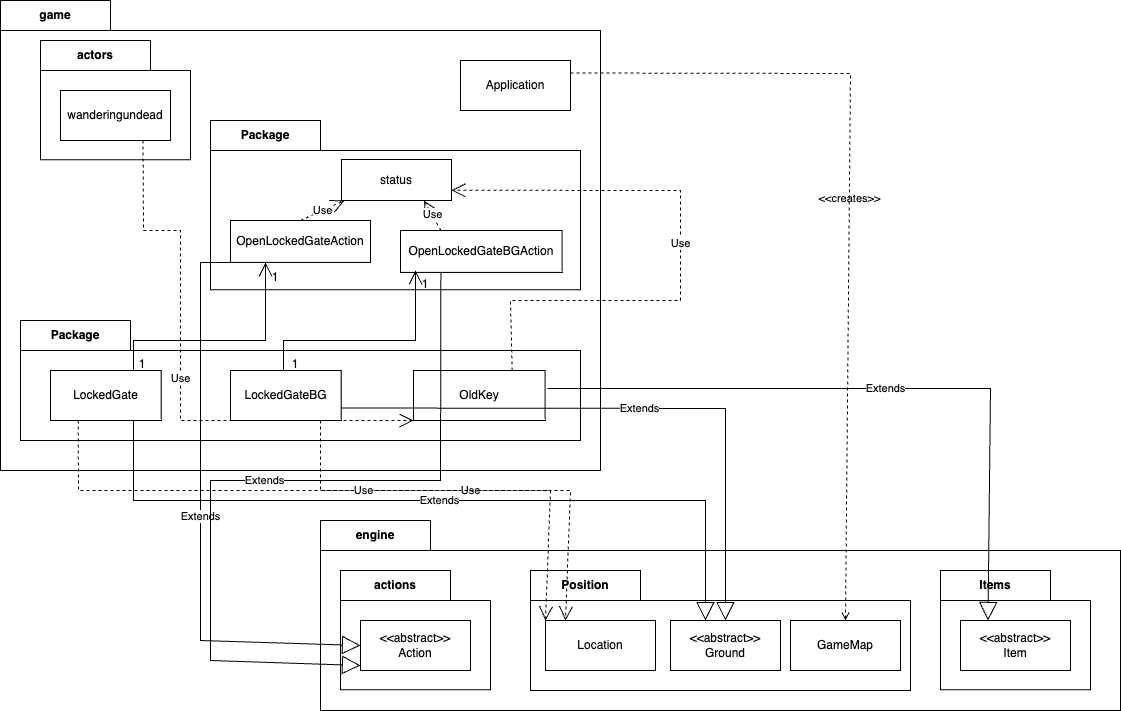

The diagram above was exported from draw.io. Its source (the exported page's mxGraphModel, read from the mxfile embedded in the PNG):
<mxGraphModel dx="1266" dy="693" grid="1" gridSize="10" guides="1" tooltips="1" connect="1" arrows="1" fold="1" page="1" pageScale="1" pageWidth="1169" pageHeight="827" math="0" shadow="0">
  <root>
    <mxCell id="0" />
    <mxCell id="1" parent="0" />
    <mxCell id="t4Qoc3lHxn34A6SiLqUu-1" value="game" style="shape=folder;fontStyle=1;tabWidth=110;tabHeight=30;tabPosition=left;html=1;boundedLbl=1;labelInHeader=1;container=1;collapsible=0;whiteSpace=wrap;" parent="1" vertex="1">
      <mxGeometry x="40" y="40" width="600" height="470" as="geometry" />
    </mxCell>
    <mxCell id="t4Qoc3lHxn34A6SiLqUu-2" value="Text" style="html=1;strokeColor=none;resizeWidth=1;resizeHeight=1;fillColor=none;part=1;connectable=0;allowArrows=0;deletable=0;whiteSpace=wrap;" parent="t4Qoc3lHxn34A6SiLqUu-1" vertex="1">
      <mxGeometry width="600" height="329" relative="1" as="geometry">
        <mxPoint y="30" as="offset" />
      </mxGeometry>
    </mxCell>
    <mxCell id="t4Qoc3lHxn34A6SiLqUu-15" value="actors" style="shape=folder;fontStyle=1;tabWidth=110;tabHeight=30;tabPosition=left;html=1;boundedLbl=1;labelInHeader=1;container=1;collapsible=0;whiteSpace=wrap;" parent="t4Qoc3lHxn34A6SiLqUu-1" vertex="1">
      <mxGeometry x="40" y="40" width="150" height="119.29" as="geometry" />
    </mxCell>
    <mxCell id="t4Qoc3lHxn34A6SiLqUu-16" value="Text" style="html=1;strokeColor=none;resizeWidth=1;resizeHeight=1;fillColor=none;part=1;connectable=0;allowArrows=0;deletable=0;whiteSpace=wrap;" parent="t4Qoc3lHxn34A6SiLqUu-15" vertex="1">
      <mxGeometry width="150" height="83.503" relative="1" as="geometry">
        <mxPoint y="30" as="offset" />
      </mxGeometry>
    </mxCell>
    <mxCell id="t4Qoc3lHxn34A6SiLqUu-26" value="wanderingundead" style="html=1;whiteSpace=wrap;" parent="t4Qoc3lHxn34A6SiLqUu-15" vertex="1">
      <mxGeometry x="20" y="50" width="110" height="50" as="geometry" />
    </mxCell>
    <mxCell id="t4Qoc3lHxn34A6SiLqUu-11" value="Package" style="shape=folder;fontStyle=1;tabWidth=110;tabHeight=30;tabPosition=left;html=1;boundedLbl=1;labelInHeader=1;container=1;collapsible=0;whiteSpace=wrap;" parent="t4Qoc3lHxn34A6SiLqUu-1" vertex="1">
      <mxGeometry x="210" y="120" width="370" height="169.29000000000002" as="geometry" />
    </mxCell>
    <mxCell id="t4Qoc3lHxn34A6SiLqUu-12" value="" style="html=1;strokeColor=none;resizeWidth=1;resizeHeight=1;fillColor=none;part=1;connectable=0;allowArrows=0;deletable=0;whiteSpace=wrap;" parent="t4Qoc3lHxn34A6SiLqUu-11" vertex="1">
      <mxGeometry width="370" height="118.503" relative="1" as="geometry">
        <mxPoint y="30" as="offset" />
      </mxGeometry>
    </mxCell>
    <mxCell id="t4Qoc3lHxn34A6SiLqUu-22" value="OpenLockedGateBGAction" style="html=1;whiteSpace=wrap;" parent="t4Qoc3lHxn34A6SiLqUu-11" vertex="1">
      <mxGeometry x="190" y="110" width="161.58" height="41.91" as="geometry" />
    </mxCell>
    <mxCell id="t4Qoc3lHxn34A6SiLqUu-21" value="OpenLockedGateAction" style="html=1;whiteSpace=wrap;" parent="t4Qoc3lHxn34A6SiLqUu-11" vertex="1">
      <mxGeometry x="20" y="100" width="140" height="41.91" as="geometry" />
    </mxCell>
    <mxCell id="t4Qoc3lHxn34A6SiLqUu-46" value="status" style="html=1;whiteSpace=wrap;" parent="t4Qoc3lHxn34A6SiLqUu-11" vertex="1">
      <mxGeometry x="131" y="39" width="110" height="41" as="geometry" />
    </mxCell>
    <mxCell id="t4Qoc3lHxn34A6SiLqUu-47" value="Use" style="endArrow=open;endSize=12;dashed=1;html=1;rounded=0;exitX=0.25;exitY=0;exitDx=0;exitDy=0;entryX=0.75;entryY=1;entryDx=0;entryDy=0;" parent="t4Qoc3lHxn34A6SiLqUu-11" source="t4Qoc3lHxn34A6SiLqUu-22" target="t4Qoc3lHxn34A6SiLqUu-46" edge="1">
      <mxGeometry x="0.0251" width="160" relative="1" as="geometry">
        <mxPoint x="250" y="240" as="sourcePoint" />
        <mxPoint x="410" y="240" as="targetPoint" />
        <mxPoint as="offset" />
      </mxGeometry>
    </mxCell>
    <mxCell id="t4Qoc3lHxn34A6SiLqUu-53" value="1" style="text;html=1;strokeColor=none;fillColor=none;align=center;verticalAlign=middle;whiteSpace=wrap;rounded=0;" parent="t4Qoc3lHxn34A6SiLqUu-11" vertex="1">
      <mxGeometry x="50" y="151.90999999999997" width="30" height="10" as="geometry" />
    </mxCell>
    <mxCell id="t4Qoc3lHxn34A6SiLqUu-55" value="1" style="text;html=1;strokeColor=none;fillColor=none;align=center;verticalAlign=middle;whiteSpace=wrap;rounded=0;" parent="t4Qoc3lHxn34A6SiLqUu-11" vertex="1">
      <mxGeometry x="200" y="159.29000000000002" width="30" height="10" as="geometry" />
    </mxCell>
    <mxCell id="t4Qoc3lHxn34A6SiLqUu-19" value="Package" style="shape=folder;fontStyle=1;tabWidth=110;tabHeight=30;tabPosition=left;html=1;boundedLbl=1;labelInHeader=1;container=1;collapsible=0;whiteSpace=wrap;" parent="t4Qoc3lHxn34A6SiLqUu-1" vertex="1">
      <mxGeometry x="20" y="320" width="560" height="120" as="geometry" />
    </mxCell>
    <mxCell id="t4Qoc3lHxn34A6SiLqUu-20" value="Text" style="html=1;strokeColor=none;resizeWidth=1;resizeHeight=1;fillColor=none;part=1;connectable=0;allowArrows=0;deletable=0;whiteSpace=wrap;" parent="t4Qoc3lHxn34A6SiLqUu-19" vertex="1">
      <mxGeometry width="560" height="83.99999999999999" relative="1" as="geometry">
        <mxPoint y="30" as="offset" />
      </mxGeometry>
    </mxCell>
    <mxCell id="t4Qoc3lHxn34A6SiLqUu-33" value="OldKey" style="html=1;whiteSpace=wrap;" parent="t4Qoc3lHxn34A6SiLqUu-19" vertex="1">
      <mxGeometry x="393" y="50" width="131.58" height="50" as="geometry" />
    </mxCell>
    <mxCell id="t4Qoc3lHxn34A6SiLqUu-23" value="LockedGate" style="html=1;whiteSpace=wrap;" parent="t4Qoc3lHxn34A6SiLqUu-19" vertex="1">
      <mxGeometry x="30" y="50" width="110.67" height="50" as="geometry" />
    </mxCell>
    <mxCell id="t4Qoc3lHxn34A6SiLqUu-34" value="LockedGateBG" style="html=1;whiteSpace=wrap;" parent="t4Qoc3lHxn34A6SiLqUu-19" vertex="1">
      <mxGeometry x="210" y="50" width="110.67" height="50" as="geometry" />
    </mxCell>
    <mxCell id="t4Qoc3lHxn34A6SiLqUu-52" value="1" style="text;html=1;strokeColor=none;fillColor=none;align=center;verticalAlign=middle;whiteSpace=wrap;rounded=0;" parent="t4Qoc3lHxn34A6SiLqUu-19" vertex="1">
      <mxGeometry x="106.66999999999999" y="39" width="30" height="10" as="geometry" />
    </mxCell>
    <mxCell id="t4Qoc3lHxn34A6SiLqUu-54" value="1" style="text;html=1;strokeColor=none;fillColor=none;align=center;verticalAlign=middle;whiteSpace=wrap;rounded=0;" parent="t4Qoc3lHxn34A6SiLqUu-19" vertex="1">
      <mxGeometry x="260" y="39" width="30" height="10" as="geometry" />
    </mxCell>
    <mxCell id="t4Qoc3lHxn34A6SiLqUu-32" value="Application" style="html=1;whiteSpace=wrap;" parent="t4Qoc3lHxn34A6SiLqUu-1" vertex="1">
      <mxGeometry x="460" y="60" width="110" height="50" as="geometry" />
    </mxCell>
    <mxCell id="t4Qoc3lHxn34A6SiLqUu-44" value="" style="endArrow=open;endFill=1;endSize=12;html=1;rounded=0;exitX=0.75;exitY=0;exitDx=0;exitDy=0;entryX=0.25;entryY=1;entryDx=0;entryDy=0;" parent="t4Qoc3lHxn34A6SiLqUu-1" source="t4Qoc3lHxn34A6SiLqUu-23" target="t4Qoc3lHxn34A6SiLqUu-21" edge="1">
      <mxGeometry width="160" relative="1" as="geometry">
        <mxPoint x="460" y="360" as="sourcePoint" />
        <mxPoint x="620" y="360" as="targetPoint" />
        <Array as="points">
          <mxPoint x="133" y="340" />
          <mxPoint x="190" y="340" />
          <mxPoint x="265" y="340" />
        </Array>
      </mxGeometry>
    </mxCell>
    <mxCell id="t4Qoc3lHxn34A6SiLqUu-43" value="Use" style="endArrow=open;endSize=12;dashed=1;html=1;rounded=0;exitX=0.75;exitY=1;exitDx=0;exitDy=0;entryX=0;entryY=1;entryDx=0;entryDy=0;" parent="t4Qoc3lHxn34A6SiLqUu-1" source="t4Qoc3lHxn34A6SiLqUu-26" target="t4Qoc3lHxn34A6SiLqUu-33" edge="1">
      <mxGeometry width="160" relative="1" as="geometry">
        <mxPoint x="460" y="360" as="sourcePoint" />
        <mxPoint x="410" y="410" as="targetPoint" />
        <Array as="points">
          <mxPoint x="143" y="230" />
          <mxPoint x="180" y="230" />
          <mxPoint x="180" y="420" />
        </Array>
      </mxGeometry>
    </mxCell>
    <mxCell id="t4Qoc3lHxn34A6SiLqUu-49" value="Use" style="endArrow=open;endSize=12;dashed=1;html=1;rounded=0;exitX=0.75;exitY=0;exitDx=0;exitDy=0;entryX=1;entryY=0.75;entryDx=0;entryDy=0;" parent="t4Qoc3lHxn34A6SiLqUu-1" source="t4Qoc3lHxn34A6SiLqUu-33" target="t4Qoc3lHxn34A6SiLqUu-46" edge="1">
      <mxGeometry x="0.0251" width="160" relative="1" as="geometry">
        <mxPoint x="450" y="240" as="sourcePoint" />
        <mxPoint x="434" y="210" as="targetPoint" />
        <mxPoint as="offset" />
        <Array as="points">
          <mxPoint x="510" y="300" />
          <mxPoint x="680" y="300" />
          <mxPoint x="680" y="190" />
        </Array>
      </mxGeometry>
    </mxCell>
    <mxCell id="t4Qoc3lHxn34A6SiLqUu-3" value="engine" style="shape=folder;fontStyle=1;tabWidth=110;tabHeight=30;tabPosition=left;html=1;boundedLbl=1;labelInHeader=1;container=1;collapsible=0;whiteSpace=wrap;" parent="1" vertex="1">
      <mxGeometry x="360" y="560" width="800" height="190" as="geometry" />
    </mxCell>
    <mxCell id="t4Qoc3lHxn34A6SiLqUu-4" value="Text" style="html=1;strokeColor=none;resizeWidth=1;resizeHeight=1;fillColor=none;part=1;connectable=0;allowArrows=0;deletable=0;whiteSpace=wrap;" parent="t4Qoc3lHxn34A6SiLqUu-3" vertex="1">
      <mxGeometry width="800" height="133" relative="1" as="geometry">
        <mxPoint y="30" as="offset" />
      </mxGeometry>
    </mxCell>
    <mxCell id="t4Qoc3lHxn34A6SiLqUu-5" value="actions" style="shape=folder;fontStyle=1;tabWidth=110;tabHeight=30;tabPosition=left;html=1;boundedLbl=1;labelInHeader=1;container=1;collapsible=0;whiteSpace=wrap;" parent="t4Qoc3lHxn34A6SiLqUu-3" vertex="1">
      <mxGeometry x="20" y="50" width="150" height="119.29" as="geometry" />
    </mxCell>
    <mxCell id="t4Qoc3lHxn34A6SiLqUu-6" value="Text" style="html=1;strokeColor=none;resizeWidth=1;resizeHeight=1;fillColor=none;part=1;connectable=0;allowArrows=0;deletable=0;whiteSpace=wrap;" parent="t4Qoc3lHxn34A6SiLqUu-5" vertex="1">
      <mxGeometry width="150" height="83.503" relative="1" as="geometry">
        <mxPoint y="30" as="offset" />
      </mxGeometry>
    </mxCell>
    <mxCell id="t4Qoc3lHxn34A6SiLqUu-27" value="&amp;lt;&amp;lt;abstract&amp;gt;&amp;gt;&lt;br&gt;Action" style="html=1;whiteSpace=wrap;" parent="t4Qoc3lHxn34A6SiLqUu-5" vertex="1">
      <mxGeometry x="20" y="50" width="110" height="50" as="geometry" />
    </mxCell>
    <mxCell id="t4Qoc3lHxn34A6SiLqUu-9" value="Items" style="shape=folder;fontStyle=1;tabWidth=110;tabHeight=30;tabPosition=left;html=1;boundedLbl=1;labelInHeader=1;container=1;collapsible=0;whiteSpace=wrap;" parent="t4Qoc3lHxn34A6SiLqUu-3" vertex="1">
      <mxGeometry x="620" y="50" width="150" height="119.29" as="geometry" />
    </mxCell>
    <mxCell id="t4Qoc3lHxn34A6SiLqUu-10" value="Text" style="html=1;strokeColor=none;resizeWidth=1;resizeHeight=1;fillColor=none;part=1;connectable=0;allowArrows=0;deletable=0;whiteSpace=wrap;" parent="t4Qoc3lHxn34A6SiLqUu-9" vertex="1">
      <mxGeometry width="150" height="83.503" relative="1" as="geometry">
        <mxPoint y="30" as="offset" />
      </mxGeometry>
    </mxCell>
    <mxCell id="t4Qoc3lHxn34A6SiLqUu-31" value="&amp;lt;&amp;lt;abstract&amp;gt;&amp;gt;&lt;br&gt;Item" style="html=1;whiteSpace=wrap;" parent="t4Qoc3lHxn34A6SiLqUu-9" vertex="1">
      <mxGeometry x="20" y="50" width="110" height="50" as="geometry" />
    </mxCell>
    <mxCell id="t4Qoc3lHxn34A6SiLqUu-7" value="Position" style="shape=folder;fontStyle=1;tabWidth=110;tabHeight=30;tabPosition=left;html=1;boundedLbl=1;labelInHeader=1;container=1;collapsible=0;whiteSpace=wrap;" parent="t4Qoc3lHxn34A6SiLqUu-3" vertex="1">
      <mxGeometry x="210" y="50" width="380" height="120" as="geometry" />
    </mxCell>
    <mxCell id="t4Qoc3lHxn34A6SiLqUu-8" value="Text" style="html=1;strokeColor=none;resizeWidth=1;resizeHeight=1;fillColor=none;part=1;connectable=0;allowArrows=0;deletable=0;whiteSpace=wrap;" parent="t4Qoc3lHxn34A6SiLqUu-7" vertex="1">
      <mxGeometry width="380" height="83.99999999999999" relative="1" as="geometry">
        <mxPoint y="30" as="offset" />
      </mxGeometry>
    </mxCell>
    <mxCell id="t4Qoc3lHxn34A6SiLqUu-28" value="Location" style="html=1;whiteSpace=wrap;" parent="t4Qoc3lHxn34A6SiLqUu-7" vertex="1">
      <mxGeometry x="15" y="50" width="110" height="50" as="geometry" />
    </mxCell>
    <mxCell id="t4Qoc3lHxn34A6SiLqUu-29" value="&amp;lt;&amp;lt;abstract&amp;gt;&amp;gt;&lt;br&gt;Ground" style="html=1;whiteSpace=wrap;" parent="t4Qoc3lHxn34A6SiLqUu-7" vertex="1">
      <mxGeometry x="140" y="50" width="110" height="50" as="geometry" />
    </mxCell>
    <mxCell id="t4Qoc3lHxn34A6SiLqUu-30" value="GameMap" style="html=1;whiteSpace=wrap;" parent="t4Qoc3lHxn34A6SiLqUu-7" vertex="1">
      <mxGeometry x="260" y="50" width="110" height="50" as="geometry" />
    </mxCell>
    <mxCell id="t4Qoc3lHxn34A6SiLqUu-35" value="&amp;lt;&amp;lt;creates&amp;gt;&amp;gt;" style="endArrow=open;html=1;rounded=0;align=center;verticalAlign=bottom;dashed=1;endFill=0;labelBackgroundColor=none;entryX=0.5;entryY=0;entryDx=0;entryDy=0;exitX=1;exitY=0.25;exitDx=0;exitDy=0;" parent="1" source="t4Qoc3lHxn34A6SiLqUu-32" target="t4Qoc3lHxn34A6SiLqUu-30" edge="1">
      <mxGeometry relative="1" as="geometry">
        <mxPoint x="550" y="400" as="sourcePoint" />
        <mxPoint x="710" y="400" as="targetPoint" />
        <Array as="points">
          <mxPoint x="890" y="113" />
        </Array>
      </mxGeometry>
    </mxCell>
    <mxCell id="t4Qoc3lHxn34A6SiLqUu-36" value="" style="resizable=0;html=1;align=center;verticalAlign=top;labelBackgroundColor=none;" parent="t4Qoc3lHxn34A6SiLqUu-35" connectable="0" vertex="1">
      <mxGeometry relative="1" as="geometry" />
    </mxCell>
    <mxCell id="t4Qoc3lHxn34A6SiLqUu-38" value="Extends" style="endArrow=block;endSize=16;endFill=0;html=1;rounded=0;exitX=1;exitY=0.75;exitDx=0;exitDy=0;entryX=0.5;entryY=0;entryDx=0;entryDy=0;" parent="1" source="t4Qoc3lHxn34A6SiLqUu-34" target="t4Qoc3lHxn34A6SiLqUu-29" edge="1">
      <mxGeometry width="160" relative="1" as="geometry">
        <mxPoint x="550" y="400" as="sourcePoint" />
        <mxPoint x="710" y="400" as="targetPoint" />
        <Array as="points">
          <mxPoint x="765" y="448" />
        </Array>
      </mxGeometry>
    </mxCell>
    <mxCell id="t4Qoc3lHxn34A6SiLqUu-39" value="Extends" style="endArrow=block;endSize=16;endFill=0;html=1;rounded=0;exitX=0.75;exitY=1;exitDx=0;exitDy=0;entryX=0.5;entryY=0;entryDx=0;entryDy=0;" parent="1" source="t4Qoc3lHxn34A6SiLqUu-23" edge="1">
      <mxGeometry width="160" relative="1" as="geometry">
        <mxPoint x="361" y="448" as="sourcePoint" />
        <mxPoint x="745" y="660" as="targetPoint" />
        <Array as="points">
          <mxPoint x="173" y="540" />
          <mxPoint x="745" y="540" />
        </Array>
      </mxGeometry>
    </mxCell>
    <mxCell id="t4Qoc3lHxn34A6SiLqUu-40" value="Extends" style="endArrow=block;endSize=16;endFill=0;html=1;rounded=0;exitX=1;exitY=0.75;exitDx=0;exitDy=0;entryX=0.25;entryY=0;entryDx=0;entryDy=0;" parent="1" target="t4Qoc3lHxn34A6SiLqUu-31" edge="1">
      <mxGeometry width="160" relative="1" as="geometry">
        <mxPoint x="587" y="428" as="sourcePoint" />
        <mxPoint x="971" y="640" as="targetPoint" />
        <Array as="points">
          <mxPoint x="1030" y="428" />
        </Array>
      </mxGeometry>
    </mxCell>
    <mxCell id="t4Qoc3lHxn34A6SiLqUu-41" value="Extends" style="endArrow=block;endSize=16;endFill=0;html=1;rounded=0;exitX=0;exitY=1;exitDx=0;exitDy=0;entryX=0;entryY=0.5;entryDx=0;entryDy=0;" parent="1" source="t4Qoc3lHxn34A6SiLqUu-21" target="t4Qoc3lHxn34A6SiLqUu-27" edge="1">
      <mxGeometry width="160" relative="1" as="geometry">
        <mxPoint x="597" y="438" as="sourcePoint" />
        <mxPoint x="1038" y="670" as="targetPoint" />
        <Array as="points">
          <mxPoint x="240" y="302" />
          <mxPoint x="240" y="490" />
          <mxPoint x="240" y="680" />
        </Array>
      </mxGeometry>
    </mxCell>
    <mxCell id="t4Qoc3lHxn34A6SiLqUu-42" value="Extends" style="endArrow=block;endSize=16;endFill=0;html=1;rounded=0;exitX=0.25;exitY=1;exitDx=0;exitDy=0;entryX=0;entryY=0.5;entryDx=0;entryDy=0;" parent="1" source="t4Qoc3lHxn34A6SiLqUu-22" edge="1">
      <mxGeometry width="160" relative="1" as="geometry">
        <mxPoint x="270" y="330" as="sourcePoint" />
        <mxPoint x="400" y="705" as="targetPoint" />
        <Array as="points">
          <mxPoint x="480" y="520" />
          <mxPoint x="250" y="520" />
          <mxPoint x="250" y="700" />
        </Array>
      </mxGeometry>
    </mxCell>
    <mxCell id="t4Qoc3lHxn34A6SiLqUu-45" value="" style="endArrow=open;endFill=1;endSize=12;html=1;rounded=0;exitX=0.75;exitY=0;exitDx=0;exitDy=0;entryX=0.25;entryY=1;entryDx=0;entryDy=0;" parent="1" edge="1">
      <mxGeometry width="160" relative="1" as="geometry">
        <mxPoint x="323" y="410" as="sourcePoint" />
        <mxPoint x="455" y="310" as="targetPoint" />
        <Array as="points">
          <mxPoint x="323" y="380" />
          <mxPoint x="380" y="380" />
          <mxPoint x="455" y="380" />
        </Array>
      </mxGeometry>
    </mxCell>
    <mxCell id="t4Qoc3lHxn34A6SiLqUu-48" value="Use" style="endArrow=open;endSize=12;dashed=1;html=1;rounded=0;exitX=0.5;exitY=0;exitDx=0;exitDy=0;entryX=0.75;entryY=1;entryDx=0;entryDy=0;" parent="1" source="t4Qoc3lHxn34A6SiLqUu-21" edge="1">
      <mxGeometry width="160" relative="1" as="geometry">
        <mxPoint x="400" y="270" as="sourcePoint" />
        <mxPoint x="384" y="240" as="targetPoint" />
      </mxGeometry>
    </mxCell>
    <mxCell id="t4Qoc3lHxn34A6SiLqUu-50" value="Use" style="endArrow=open;endSize=12;dashed=1;html=1;rounded=0;entryX=0;entryY=0;entryDx=0;entryDy=0;" parent="1" target="t4Qoc3lHxn34A6SiLqUu-28" edge="1">
      <mxGeometry x="0.0251" width="160" relative="1" as="geometry">
        <mxPoint x="360" y="460" as="sourcePoint" />
        <mxPoint x="484" y="260" as="targetPoint" />
        <mxPoint as="offset" />
        <Array as="points">
          <mxPoint x="360" y="530" />
          <mxPoint x="590" y="530" />
        </Array>
      </mxGeometry>
    </mxCell>
    <mxCell id="t4Qoc3lHxn34A6SiLqUu-51" value="Use" style="endArrow=open;endSize=12;dashed=1;html=1;rounded=0;entryX=0;entryY=0;entryDx=0;entryDy=0;exitX=0.25;exitY=1;exitDx=0;exitDy=0;" parent="1" source="t4Qoc3lHxn34A6SiLqUu-23" edge="1">
      <mxGeometry x="0.0251" width="160" relative="1" as="geometry">
        <mxPoint x="380" y="460" as="sourcePoint" />
        <mxPoint x="605" y="660" as="targetPoint" />
        <mxPoint as="offset" />
        <Array as="points">
          <mxPoint x="118" y="530" />
          <mxPoint x="380" y="530" />
          <mxPoint x="610" y="530" />
        </Array>
      </mxGeometry>
    </mxCell>
  </root>
</mxGraphModel>